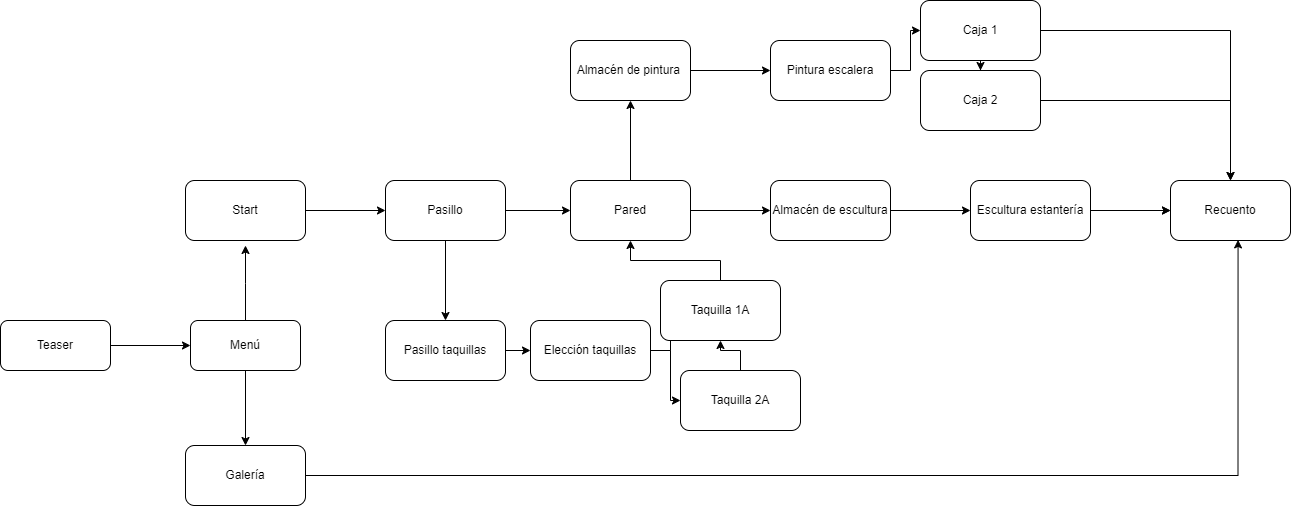

The diagram above was exported from draw.io. Its source (the exported page's mxGraphModel, read from the mxfile embedded in the PNG):
<mxGraphModel dx="1375" dy="2647" grid="1" gridSize="10" guides="1" tooltips="1" connect="1" arrows="1" fold="1" page="1" pageScale="1" pageWidth="827" pageHeight="1169" math="0" shadow="0">
  <root>
    <mxCell id="0" />
    <mxCell id="1" parent="0" />
    <mxCell id="7rWU9T0-U20KmTARcBHp-3" value="" style="edgeStyle=orthogonalEdgeStyle;rounded=0;orthogonalLoop=1;jettySize=auto;html=1;" edge="1" parent="1" source="7rWU9T0-U20KmTARcBHp-1" target="7rWU9T0-U20KmTARcBHp-2">
      <mxGeometry relative="1" as="geometry" />
    </mxCell>
    <mxCell id="7rWU9T0-U20KmTARcBHp-1" value="Teaser" style="rounded=1;whiteSpace=wrap;html=1;" vertex="1" parent="1">
      <mxGeometry x="10" y="290" width="110" height="50" as="geometry" />
    </mxCell>
    <mxCell id="7rWU9T0-U20KmTARcBHp-5" value="" style="edgeStyle=orthogonalEdgeStyle;rounded=0;orthogonalLoop=1;jettySize=auto;html=1;" edge="1" parent="1" source="7rWU9T0-U20KmTARcBHp-2">
      <mxGeometry relative="1" as="geometry">
        <mxPoint x="255" y="215" as="targetPoint" />
      </mxGeometry>
    </mxCell>
    <mxCell id="7rWU9T0-U20KmTARcBHp-7" value="" style="edgeStyle=orthogonalEdgeStyle;rounded=0;orthogonalLoop=1;jettySize=auto;html=1;" edge="1" parent="1" source="7rWU9T0-U20KmTARcBHp-2" target="7rWU9T0-U20KmTARcBHp-6">
      <mxGeometry relative="1" as="geometry" />
    </mxCell>
    <mxCell id="7rWU9T0-U20KmTARcBHp-2" value="Menú" style="rounded=1;whiteSpace=wrap;html=1;" vertex="1" parent="1">
      <mxGeometry x="200" y="290" width="110" height="50" as="geometry" />
    </mxCell>
    <mxCell id="7rWU9T0-U20KmTARcBHp-41" style="edgeStyle=orthogonalEdgeStyle;rounded=0;orthogonalLoop=1;jettySize=auto;html=1;entryX=0.563;entryY=0.99;entryDx=0;entryDy=0;entryPerimeter=0;" edge="1" parent="1" source="7rWU9T0-U20KmTARcBHp-6" target="7rWU9T0-U20KmTARcBHp-35">
      <mxGeometry relative="1" as="geometry">
        <mxPoint x="1244" y="220" as="targetPoint" />
      </mxGeometry>
    </mxCell>
    <mxCell id="7rWU9T0-U20KmTARcBHp-6" value="Galería" style="whiteSpace=wrap;html=1;rounded=1;" vertex="1" parent="1">
      <mxGeometry x="195" y="415" width="120" height="60" as="geometry" />
    </mxCell>
    <mxCell id="7rWU9T0-U20KmTARcBHp-10" value="" style="edgeStyle=orthogonalEdgeStyle;rounded=0;orthogonalLoop=1;jettySize=auto;html=1;" edge="1" parent="1" source="7rWU9T0-U20KmTARcBHp-8" target="7rWU9T0-U20KmTARcBHp-9">
      <mxGeometry relative="1" as="geometry" />
    </mxCell>
    <mxCell id="7rWU9T0-U20KmTARcBHp-8" value="Start" style="rounded=1;whiteSpace=wrap;html=1;" vertex="1" parent="1">
      <mxGeometry x="195" y="150" width="120" height="60" as="geometry" />
    </mxCell>
    <mxCell id="7rWU9T0-U20KmTARcBHp-12" value="" style="edgeStyle=orthogonalEdgeStyle;rounded=0;orthogonalLoop=1;jettySize=auto;html=1;" edge="1" parent="1" source="7rWU9T0-U20KmTARcBHp-9" target="7rWU9T0-U20KmTARcBHp-11">
      <mxGeometry relative="1" as="geometry" />
    </mxCell>
    <mxCell id="7rWU9T0-U20KmTARcBHp-14" value="" style="edgeStyle=orthogonalEdgeStyle;rounded=0;orthogonalLoop=1;jettySize=auto;html=1;" edge="1" parent="1" source="7rWU9T0-U20KmTARcBHp-9" target="7rWU9T0-U20KmTARcBHp-13">
      <mxGeometry relative="1" as="geometry" />
    </mxCell>
    <mxCell id="7rWU9T0-U20KmTARcBHp-9" value="Pasillo" style="whiteSpace=wrap;html=1;rounded=1;" vertex="1" parent="1">
      <mxGeometry x="395" y="150" width="120" height="60" as="geometry" />
    </mxCell>
    <mxCell id="7rWU9T0-U20KmTARcBHp-24" value="" style="edgeStyle=orthogonalEdgeStyle;rounded=0;orthogonalLoop=1;jettySize=auto;html=1;" edge="1" parent="1" source="7rWU9T0-U20KmTARcBHp-11" target="7rWU9T0-U20KmTARcBHp-23">
      <mxGeometry relative="1" as="geometry" />
    </mxCell>
    <mxCell id="7rWU9T0-U20KmTARcBHp-26" value="" style="edgeStyle=orthogonalEdgeStyle;rounded=0;orthogonalLoop=1;jettySize=auto;html=1;" edge="1" parent="1" source="7rWU9T0-U20KmTARcBHp-11" target="7rWU9T0-U20KmTARcBHp-25">
      <mxGeometry relative="1" as="geometry" />
    </mxCell>
    <mxCell id="7rWU9T0-U20KmTARcBHp-11" value="Pared" style="whiteSpace=wrap;html=1;rounded=1;" vertex="1" parent="1">
      <mxGeometry x="580" y="150" width="120" height="60" as="geometry" />
    </mxCell>
    <mxCell id="7rWU9T0-U20KmTARcBHp-16" value="" style="edgeStyle=orthogonalEdgeStyle;rounded=0;orthogonalLoop=1;jettySize=auto;html=1;" edge="1" parent="1" source="7rWU9T0-U20KmTARcBHp-13" target="7rWU9T0-U20KmTARcBHp-15">
      <mxGeometry relative="1" as="geometry" />
    </mxCell>
    <mxCell id="7rWU9T0-U20KmTARcBHp-13" value="Pasillo taquillas" style="whiteSpace=wrap;html=1;rounded=1;" vertex="1" parent="1">
      <mxGeometry x="395" y="290" width="120" height="60" as="geometry" />
    </mxCell>
    <mxCell id="7rWU9T0-U20KmTARcBHp-18" value="" style="edgeStyle=orthogonalEdgeStyle;rounded=0;orthogonalLoop=1;jettySize=auto;html=1;" edge="1" parent="1" source="7rWU9T0-U20KmTARcBHp-15" target="7rWU9T0-U20KmTARcBHp-17">
      <mxGeometry relative="1" as="geometry" />
    </mxCell>
    <mxCell id="7rWU9T0-U20KmTARcBHp-20" value="" style="edgeStyle=orthogonalEdgeStyle;rounded=0;orthogonalLoop=1;jettySize=auto;html=1;" edge="1" parent="1" source="7rWU9T0-U20KmTARcBHp-15" target="7rWU9T0-U20KmTARcBHp-19">
      <mxGeometry relative="1" as="geometry" />
    </mxCell>
    <mxCell id="7rWU9T0-U20KmTARcBHp-15" value="Elección taquillas" style="whiteSpace=wrap;html=1;rounded=1;" vertex="1" parent="1">
      <mxGeometry x="540" y="290" width="120" height="60" as="geometry" />
    </mxCell>
    <mxCell id="7rWU9T0-U20KmTARcBHp-21" value="" style="edgeStyle=orthogonalEdgeStyle;rounded=0;orthogonalLoop=1;jettySize=auto;html=1;" edge="1" parent="1" source="7rWU9T0-U20KmTARcBHp-17" target="7rWU9T0-U20KmTARcBHp-11">
      <mxGeometry relative="1" as="geometry" />
    </mxCell>
    <mxCell id="7rWU9T0-U20KmTARcBHp-17" value="Taquilla 1A" style="whiteSpace=wrap;html=1;rounded=1;" vertex="1" parent="1">
      <mxGeometry x="670" y="250" width="120" height="60" as="geometry" />
    </mxCell>
    <mxCell id="7rWU9T0-U20KmTARcBHp-22" value="" style="edgeStyle=orthogonalEdgeStyle;rounded=0;orthogonalLoop=1;jettySize=auto;html=1;" edge="1" parent="1" source="7rWU9T0-U20KmTARcBHp-19" target="7rWU9T0-U20KmTARcBHp-17">
      <mxGeometry relative="1" as="geometry" />
    </mxCell>
    <mxCell id="7rWU9T0-U20KmTARcBHp-19" value="Taquilla 2A" style="whiteSpace=wrap;html=1;rounded=1;" vertex="1" parent="1">
      <mxGeometry x="690" y="340" width="120" height="60" as="geometry" />
    </mxCell>
    <mxCell id="7rWU9T0-U20KmTARcBHp-28" value="" style="edgeStyle=orthogonalEdgeStyle;rounded=0;orthogonalLoop=1;jettySize=auto;html=1;" edge="1" parent="1" source="7rWU9T0-U20KmTARcBHp-23" target="7rWU9T0-U20KmTARcBHp-27">
      <mxGeometry relative="1" as="geometry" />
    </mxCell>
    <mxCell id="7rWU9T0-U20KmTARcBHp-23" value="Almacén de pintura&amp;nbsp;" style="whiteSpace=wrap;html=1;rounded=1;" vertex="1" parent="1">
      <mxGeometry x="580" y="10" width="120" height="60" as="geometry" />
    </mxCell>
    <mxCell id="7rWU9T0-U20KmTARcBHp-34" value="" style="edgeStyle=orthogonalEdgeStyle;rounded=0;orthogonalLoop=1;jettySize=auto;html=1;" edge="1" parent="1" source="7rWU9T0-U20KmTARcBHp-25" target="7rWU9T0-U20KmTARcBHp-33">
      <mxGeometry relative="1" as="geometry" />
    </mxCell>
    <mxCell id="7rWU9T0-U20KmTARcBHp-25" value="Almacén de escultura" style="whiteSpace=wrap;html=1;rounded=1;" vertex="1" parent="1">
      <mxGeometry x="780" y="150" width="120" height="60" as="geometry" />
    </mxCell>
    <mxCell id="7rWU9T0-U20KmTARcBHp-30" value="" style="edgeStyle=orthogonalEdgeStyle;rounded=0;orthogonalLoop=1;jettySize=auto;html=1;" edge="1" parent="1" source="7rWU9T0-U20KmTARcBHp-27" target="7rWU9T0-U20KmTARcBHp-29">
      <mxGeometry relative="1" as="geometry" />
    </mxCell>
    <mxCell id="7rWU9T0-U20KmTARcBHp-27" value="Pintura escalera" style="whiteSpace=wrap;html=1;rounded=1;" vertex="1" parent="1">
      <mxGeometry x="780" y="10" width="120" height="60" as="geometry" />
    </mxCell>
    <mxCell id="7rWU9T0-U20KmTARcBHp-32" value="" style="edgeStyle=orthogonalEdgeStyle;rounded=0;orthogonalLoop=1;jettySize=auto;html=1;" edge="1" parent="1" source="7rWU9T0-U20KmTARcBHp-29" target="7rWU9T0-U20KmTARcBHp-31">
      <mxGeometry relative="1" as="geometry" />
    </mxCell>
    <mxCell id="7rWU9T0-U20KmTARcBHp-37" style="edgeStyle=orthogonalEdgeStyle;rounded=0;orthogonalLoop=1;jettySize=auto;html=1;" edge="1" parent="1" source="7rWU9T0-U20KmTARcBHp-29" target="7rWU9T0-U20KmTARcBHp-35">
      <mxGeometry relative="1" as="geometry" />
    </mxCell>
    <mxCell id="7rWU9T0-U20KmTARcBHp-29" value="Caja 1" style="whiteSpace=wrap;html=1;rounded=1;" vertex="1" parent="1">
      <mxGeometry x="930" y="-30" width="120" height="60" as="geometry" />
    </mxCell>
    <mxCell id="7rWU9T0-U20KmTARcBHp-38" style="edgeStyle=orthogonalEdgeStyle;rounded=0;orthogonalLoop=1;jettySize=auto;html=1;" edge="1" parent="1" source="7rWU9T0-U20KmTARcBHp-31" target="7rWU9T0-U20KmTARcBHp-35">
      <mxGeometry relative="1" as="geometry" />
    </mxCell>
    <mxCell id="7rWU9T0-U20KmTARcBHp-31" value="Caja 2" style="whiteSpace=wrap;html=1;rounded=1;" vertex="1" parent="1">
      <mxGeometry x="930" y="40" width="120" height="60" as="geometry" />
    </mxCell>
    <mxCell id="7rWU9T0-U20KmTARcBHp-36" value="" style="edgeStyle=orthogonalEdgeStyle;rounded=0;orthogonalLoop=1;jettySize=auto;html=1;" edge="1" parent="1" source="7rWU9T0-U20KmTARcBHp-33" target="7rWU9T0-U20KmTARcBHp-35">
      <mxGeometry relative="1" as="geometry" />
    </mxCell>
    <mxCell id="7rWU9T0-U20KmTARcBHp-39" style="edgeStyle=orthogonalEdgeStyle;rounded=0;orthogonalLoop=1;jettySize=auto;html=1;" edge="1" parent="1" source="7rWU9T0-U20KmTARcBHp-33" target="7rWU9T0-U20KmTARcBHp-35">
      <mxGeometry relative="1" as="geometry" />
    </mxCell>
    <mxCell id="7rWU9T0-U20KmTARcBHp-33" value="Escultura estantería" style="whiteSpace=wrap;html=1;rounded=1;" vertex="1" parent="1">
      <mxGeometry x="980" y="150" width="120" height="60" as="geometry" />
    </mxCell>
    <mxCell id="7rWU9T0-U20KmTARcBHp-35" value="Recuento" style="whiteSpace=wrap;html=1;rounded=1;" vertex="1" parent="1">
      <mxGeometry x="1180" y="150" width="120" height="60" as="geometry" />
    </mxCell>
  </root>
</mxGraphModel>